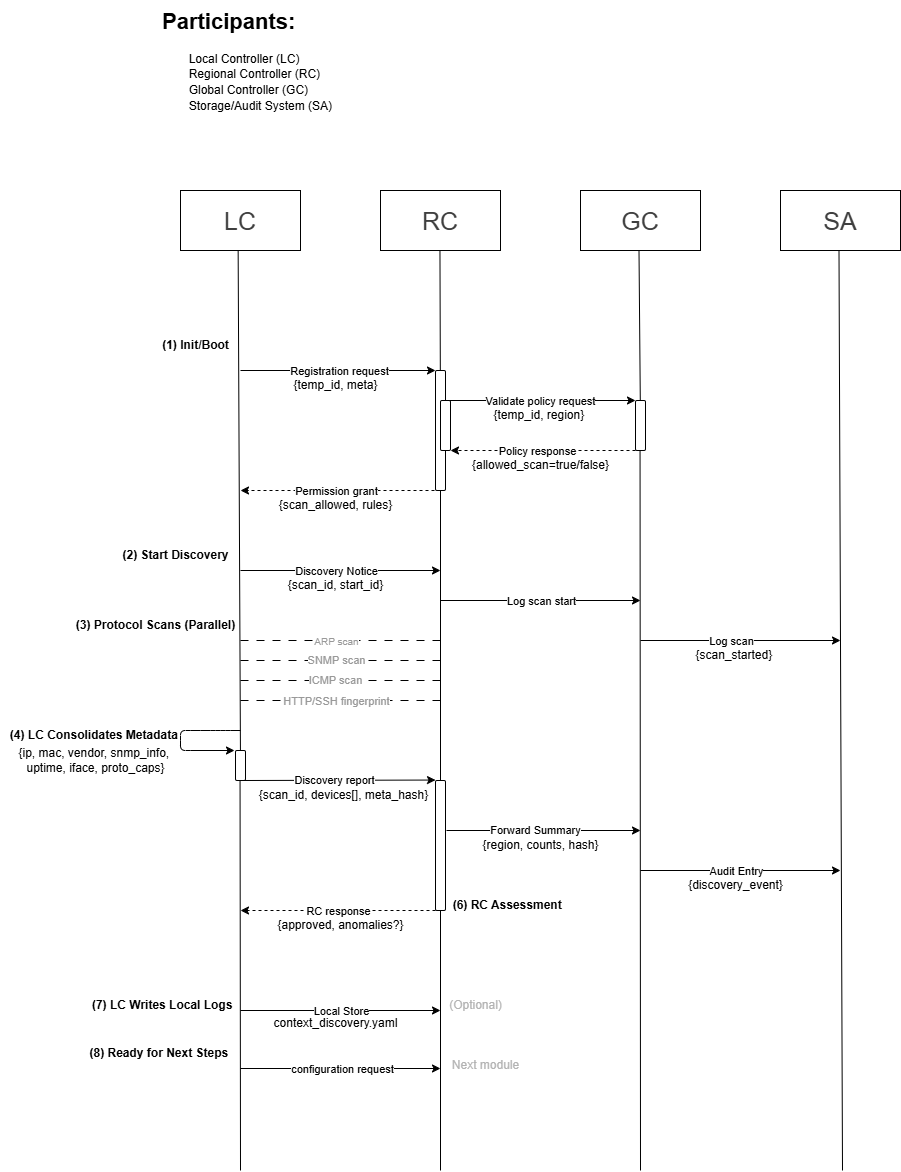

The diagram above was exported from draw.io. Its source (the exported page's mxGraphModel, read from the mxfile embedded in the PNG):
<mxGraphModel dx="1586" dy="651" grid="1" gridSize="10" guides="1" tooltips="1" connect="1" arrows="0" fold="1" page="1" pageScale="1" pageWidth="850" pageHeight="1100" math="0" shadow="0">
  <root>
    <mxCell id="0" />
    <mxCell id="1" parent="0" />
    <mxCell id="2" value="&lt;h1 style=&quot;margin-top: 0px;&quot;&gt;&lt;font style=&quot;font-size: 22px;&quot;&gt;Participants:&lt;/font&gt;&lt;/h1&gt;&lt;div style=&quot;line-height: 130%;&quot;&gt;&lt;span style=&quot;white-space: pre;&quot;&gt;&#09;&lt;/span&gt;Local Controller (LC)&lt;br&gt;&lt;/div&gt;&lt;div style=&quot;line-height: 130%;&quot;&gt;&lt;span style=&quot;white-space: pre;&quot;&gt;&#09;&lt;/span&gt;Regional Controller (RC)&lt;br&gt;&lt;/div&gt;&lt;div style=&quot;line-height: 130%;&quot;&gt;&lt;span style=&quot;white-space: pre;&quot;&gt;&#09;&lt;/span&gt;Global Controller (GC)&lt;br&gt;&lt;/div&gt;&lt;div style=&quot;line-height: 130%;&quot;&gt;&lt;span style=&quot;white-space: pre;&quot;&gt;&#09;&lt;/span&gt;Storage/Audit System (SA)&lt;br&gt;&lt;/div&gt;" style="text;html=1;whiteSpace=wrap;overflow=hidden;rounded=0;" parent="1" vertex="1">
      <mxGeometry x="20" y="70" width="220" height="120" as="geometry" />
    </mxCell>
    <mxCell id="9" value="" style="endArrow=none;html=1;entryX=0.455;entryY=0.939;entryDx=0;entryDy=0;entryPerimeter=0;" parent="1" source="49" edge="1">
      <mxGeometry width="50" height="50" relative="1" as="geometry">
        <mxPoint x="100" y="1040.6234146712663" as="sourcePoint" />
        <mxPoint x="97.64999999999999" y="319.99999999999994" as="targetPoint" />
      </mxGeometry>
    </mxCell>
    <mxCell id="10" value="" style="endArrow=none;html=1;entryX=0.491;entryY=0.996;entryDx=0;entryDy=0;entryPerimeter=0;" parent="1" source="47" edge="1">
      <mxGeometry width="50" height="50" relative="1" as="geometry">
        <mxPoint x="301.5" y="842" as="sourcePoint" />
        <mxPoint x="299.46000000000026" y="319.8399999999999" as="targetPoint" />
      </mxGeometry>
    </mxCell>
    <mxCell id="11" value="" style="endArrow=none;html=1;entryX=0.455;entryY=0.939;entryDx=0;entryDy=0;entryPerimeter=0;" parent="1" source="84" edge="1">
      <mxGeometry width="50" height="50" relative="1" as="geometry">
        <mxPoint x="501" y="1040" as="sourcePoint" />
        <mxPoint x="498.5" y="320" as="targetPoint" />
      </mxGeometry>
    </mxCell>
    <mxCell id="12" value="" style="endArrow=none;html=1;entryX=0.455;entryY=0.939;entryDx=0;entryDy=0;entryPerimeter=0;" parent="1" edge="1">
      <mxGeometry width="50" height="50" relative="1" as="geometry">
        <mxPoint x="702" y="1240" as="sourcePoint" />
        <mxPoint x="698.5" y="320" as="targetPoint" />
      </mxGeometry>
    </mxCell>
    <mxCell id="14" value="" style="endArrow=classic;html=1;entryX=0;entryY=0;entryDx=0;entryDy=0;" parent="1" target="47" edge="1">
      <mxGeometry width="50" height="50" relative="1" as="geometry">
        <mxPoint x="100" y="440" as="sourcePoint" />
        <mxPoint x="290" y="440" as="targetPoint" />
      </mxGeometry>
    </mxCell>
    <mxCell id="18" value="&lt;font style=&quot;color: rgb(0, 0, 0);&quot;&gt;Registration request&lt;/font&gt;" style="edgeLabel;html=1;align=center;verticalAlign=middle;resizable=0;points=[];" parent="14" vertex="1" connectable="0">
      <mxGeometry x="-0.2546" relative="1" as="geometry">
        <mxPoint x="25" as="offset" />
      </mxGeometry>
    </mxCell>
    <mxCell id="15" value="&lt;b&gt;(1) Init/Boot&lt;/b&gt;" style="text;html=1;align=center;verticalAlign=middle;resizable=0;points=[];autosize=1;strokeColor=none;fillColor=none;" parent="1" vertex="1">
      <mxGeometry x="10" y="400" width="90" height="30" as="geometry" />
    </mxCell>
    <mxCell id="19" value="{temp_id, meta}" style="text;html=1;align=center;verticalAlign=middle;resizable=0;points=[];autosize=1;strokeColor=none;fillColor=none;" parent="1" vertex="1">
      <mxGeometry x="140" y="440" width="110" height="30" as="geometry" />
    </mxCell>
    <mxCell id="20" value="" style="endArrow=classic;html=1;dashed=1;" parent="1" edge="1">
      <mxGeometry width="50" height="50" relative="1" as="geometry">
        <mxPoint x="300" y="560" as="sourcePoint" />
        <mxPoint x="100" y="560" as="targetPoint" />
      </mxGeometry>
    </mxCell>
    <mxCell id="21" value="&lt;font style=&quot;color: rgb(0, 0, 0);&quot;&gt;Permission grant&lt;/font&gt;" style="edgeLabel;html=1;align=center;verticalAlign=middle;resizable=0;points=[];" parent="20" vertex="1" connectable="0">
      <mxGeometry x="0.1256" relative="1" as="geometry">
        <mxPoint x="8" as="offset" />
      </mxGeometry>
    </mxCell>
    <mxCell id="22" value="{scan_allowed, rules}" style="text;html=1;align=center;verticalAlign=middle;resizable=0;points=[];autosize=1;strokeColor=none;fillColor=none;" parent="1" vertex="1">
      <mxGeometry x="125" y="560" width="140" height="30" as="geometry" />
    </mxCell>
    <mxCell id="25" value="&lt;b&gt;(2) Start Discovery&lt;/b&gt;" style="text;html=1;align=center;verticalAlign=middle;resizable=0;points=[];autosize=1;strokeColor=none;fillColor=none;" parent="1" vertex="1">
      <mxGeometry x="-30" y="610" width="130" height="30" as="geometry" />
    </mxCell>
    <mxCell id="26" value="" style="endArrow=classic;html=1;" parent="1" edge="1">
      <mxGeometry width="50" height="50" relative="1" as="geometry">
        <mxPoint x="100" y="640" as="sourcePoint" />
        <mxPoint x="300" y="640" as="targetPoint" />
      </mxGeometry>
    </mxCell>
    <mxCell id="27" value="&lt;font style=&quot;color: rgb(0, 0, 0);&quot;&gt;Discovery Notice&lt;/font&gt;" style="edgeLabel;html=1;align=center;verticalAlign=middle;resizable=0;points=[];" parent="26" vertex="1" connectable="0">
      <mxGeometry x="-0.1149" relative="1" as="geometry">
        <mxPoint x="6" as="offset" />
      </mxGeometry>
    </mxCell>
    <mxCell id="28" value="{scan_id, start_id}" style="text;html=1;align=center;verticalAlign=middle;resizable=0;points=[];autosize=1;strokeColor=none;fillColor=none;" parent="1" vertex="1">
      <mxGeometry x="135" y="640" width="120" height="30" as="geometry" />
    </mxCell>
    <mxCell id="36" value="&lt;b&gt;(3) Protocol Scans (Parallel)&lt;/b&gt;" style="text;html=1;align=center;verticalAlign=middle;resizable=0;points=[];autosize=1;strokeColor=none;fillColor=none;" parent="1" vertex="1">
      <mxGeometry x="-75" y="680" width="180" height="30" as="geometry" />
    </mxCell>
    <mxCell id="38" value="" style="endArrow=none;html=1;dashed=1;dashPattern=8 8;" parent="1" edge="1">
      <mxGeometry width="50" height="50" relative="1" as="geometry">
        <mxPoint x="100" y="710" as="sourcePoint" />
        <mxPoint x="300" y="710" as="targetPoint" />
      </mxGeometry>
    </mxCell>
    <mxCell id="42" value="&lt;font style=&quot;font-size: 10px; color: rgb(153, 153, 153);&quot;&gt;ARP scan&lt;/font&gt;" style="edgeLabel;html=1;align=center;verticalAlign=middle;resizable=0;points=[];" parent="38" vertex="1" connectable="0">
      <mxGeometry x="-0.1194" y="2" relative="1" as="geometry">
        <mxPoint x="7" y="2" as="offset" />
      </mxGeometry>
    </mxCell>
    <mxCell id="39" value="" style="endArrow=none;html=1;dashed=1;dashPattern=8 8;" parent="1" edge="1">
      <mxGeometry width="50" height="50" relative="1" as="geometry">
        <mxPoint x="100" y="730" as="sourcePoint" />
        <mxPoint x="300" y="730" as="targetPoint" />
      </mxGeometry>
    </mxCell>
    <mxCell id="43" value="&lt;font style=&quot;color: rgb(153, 153, 153);&quot;&gt;SNMP scan&lt;/font&gt;" style="edgeLabel;html=1;align=center;verticalAlign=middle;resizable=0;points=[];" parent="39" vertex="1" connectable="0">
      <mxGeometry x="-0.148" y="1" relative="1" as="geometry">
        <mxPoint x="10" as="offset" />
      </mxGeometry>
    </mxCell>
    <mxCell id="40" value="" style="endArrow=none;html=1;dashed=1;dashPattern=8 8;" parent="1" edge="1">
      <mxGeometry width="50" height="50" relative="1" as="geometry">
        <mxPoint x="100" y="750" as="sourcePoint" />
        <mxPoint x="300" y="750" as="targetPoint" />
      </mxGeometry>
    </mxCell>
    <mxCell id="44" value="&lt;font style=&quot;color: rgb(153, 153, 153);&quot;&gt;ICMP scan&lt;/font&gt;" style="edgeLabel;html=1;align=center;verticalAlign=middle;resizable=0;points=[];" parent="40" vertex="1" connectable="0">
      <mxGeometry x="-0.1651" y="1" relative="1" as="geometry">
        <mxPoint x="11" as="offset" />
      </mxGeometry>
    </mxCell>
    <mxCell id="41" value="" style="endArrow=none;html=1;dashed=1;dashPattern=8 8;" parent="1" edge="1">
      <mxGeometry width="50" height="50" relative="1" as="geometry">
        <mxPoint x="100" y="770" as="sourcePoint" />
        <mxPoint x="300" y="770" as="targetPoint" />
      </mxGeometry>
    </mxCell>
    <mxCell id="45" value="&lt;font style=&quot;color: rgb(153, 153, 153);&quot;&gt;HTTP/SSH fingerprint&lt;/font&gt;" style="edgeLabel;html=1;align=center;verticalAlign=middle;resizable=0;points=[];" parent="41" vertex="1" connectable="0">
      <mxGeometry x="-0.1724" relative="1" as="geometry">
        <mxPoint x="12" as="offset" />
      </mxGeometry>
    </mxCell>
    <mxCell id="48" value="" style="endArrow=none;html=1;entryX=0.5;entryY=1;entryDx=0;entryDy=0;" parent="1" source="58" target="47" edge="1">
      <mxGeometry width="50" height="50" relative="1" as="geometry">
        <mxPoint x="300" y="1040" as="sourcePoint" />
        <mxPoint x="298.5" y="320" as="targetPoint" />
      </mxGeometry>
    </mxCell>
    <mxCell id="47" value="" style="whiteSpace=wrap;html=1;rounded=1;" parent="1" vertex="1">
      <mxGeometry x="295" y="440" width="10" height="120" as="geometry" />
    </mxCell>
    <mxCell id="50" value="" style="endArrow=none;html=1;entryX=0.455;entryY=0.939;entryDx=0;entryDy=0;entryPerimeter=0;" parent="1" target="49" edge="1">
      <mxGeometry width="50" height="50" relative="1" as="geometry">
        <mxPoint x="100" y="1240" as="sourcePoint" />
        <mxPoint x="97.64999999999999" y="319.99999999999994" as="targetPoint" />
      </mxGeometry>
    </mxCell>
    <mxCell id="49" value="" style="whiteSpace=wrap;html=1;rounded=1;" parent="1" vertex="1">
      <mxGeometry x="95" y="820" width="10" height="30" as="geometry" />
    </mxCell>
    <mxCell id="52" value="" style="edgeStyle=none;orthogonalLoop=1;jettySize=auto;html=1;rounded=0;curved=1;flowAnimation=0;shadow=0;" parent="1" edge="1">
      <mxGeometry width="100" relative="1" as="geometry">
        <mxPoint x="100" y="800" as="sourcePoint" />
        <mxPoint x="94" y="820" as="targetPoint" />
        <Array as="points">
          <mxPoint x="90" y="800" />
          <mxPoint x="80" y="800" />
          <mxPoint x="70" y="800" />
          <mxPoint x="50" y="800" />
          <mxPoint x="40" y="800" />
          <mxPoint x="40" y="810" />
          <mxPoint x="40" y="820" />
          <mxPoint x="50" y="820" />
        </Array>
      </mxGeometry>
    </mxCell>
    <mxCell id="55" value="&lt;b&gt;(4) LC Consolidates Metadata&amp;nbsp;&lt;/b&gt;" style="text;html=1;align=center;verticalAlign=middle;resizable=0;points=[];autosize=1;strokeColor=none;fillColor=none;" parent="1" vertex="1">
      <mxGeometry x="-140" y="790" width="190" height="30" as="geometry" />
    </mxCell>
    <mxCell id="56" value="{ip, mac, vendor, snmp_info,&amp;nbsp;&lt;div&gt;uptime, iface, proto_caps}&lt;/div&gt;" style="text;html=1;align=center;verticalAlign=middle;resizable=0;points=[];autosize=1;strokeColor=none;fillColor=none;" parent="1" vertex="1">
      <mxGeometry x="-135" y="810" width="180" height="40" as="geometry" />
    </mxCell>
    <mxCell id="57" value="" style="endArrow=classic;html=1;entryX=0.987;entryY=-0.015;entryDx=0;entryDy=0;entryPerimeter=0;" parent="1" target="62" edge="1">
      <mxGeometry width="50" height="50" relative="1" as="geometry">
        <mxPoint x="102.5" y="850" as="sourcePoint" />
        <mxPoint x="262.5" y="850" as="targetPoint" />
      </mxGeometry>
    </mxCell>
    <mxCell id="61" value="Discovery report" style="edgeLabel;html=1;align=center;verticalAlign=middle;resizable=0;points=[];" parent="57" vertex="1" connectable="0">
      <mxGeometry x="-0.0525" relative="1" as="geometry">
        <mxPoint as="offset" />
      </mxGeometry>
    </mxCell>
    <mxCell id="59" value="" style="endArrow=none;html=1;entryX=0.5;entryY=1;entryDx=0;entryDy=0;" parent="1" target="58" edge="1">
      <mxGeometry width="50" height="50" relative="1" as="geometry">
        <mxPoint x="300" y="1240" as="sourcePoint" />
        <mxPoint x="300" y="560" as="targetPoint" />
      </mxGeometry>
    </mxCell>
    <mxCell id="58" value="" style="whiteSpace=wrap;html=1;rounded=1;" parent="1" vertex="1">
      <mxGeometry x="295" y="850" width="10" height="130" as="geometry" />
    </mxCell>
    <mxCell id="60" value="" style="endArrow=classic;html=1;entryX=0;entryY=0;entryDx=0;entryDy=0;dashed=1;" parent="1" edge="1">
      <mxGeometry width="50" height="50" relative="1" as="geometry">
        <mxPoint x="295" y="980" as="sourcePoint" />
        <mxPoint x="100" y="980" as="targetPoint" />
      </mxGeometry>
    </mxCell>
    <mxCell id="64" value="RC response" style="edgeLabel;html=1;align=center;verticalAlign=middle;resizable=0;points=[];" parent="60" vertex="1" connectable="0">
      <mxGeometry x="0.0051" relative="1" as="geometry">
        <mxPoint as="offset" />
      </mxGeometry>
    </mxCell>
    <mxCell id="62" value="{scan_id, devices[], meta_hash}" style="text;html=1;align=center;verticalAlign=middle;resizable=0;points=[];autosize=1;strokeColor=none;fillColor=none;" parent="1" vertex="1">
      <mxGeometry x="107.5" y="850" width="190" height="30" as="geometry" />
    </mxCell>
    <mxCell id="63" value="&lt;b&gt;(6) RC Assessment&amp;nbsp;&amp;nbsp;&lt;/b&gt;" style="text;html=1;align=center;verticalAlign=middle;resizable=0;points=[];autosize=1;strokeColor=none;fillColor=none;" parent="1" vertex="1">
      <mxGeometry x="300" y="960" width="140" height="30" as="geometry" />
    </mxCell>
    <mxCell id="65" value="{approved, anomalies?}" style="text;html=1;align=center;verticalAlign=middle;resizable=0;points=[];autosize=1;strokeColor=none;fillColor=none;" parent="1" vertex="1">
      <mxGeometry x="125" y="980" width="150" height="30" as="geometry" />
    </mxCell>
    <mxCell id="66" value="&lt;b&gt;(7) LC Writes Local Logs&amp;nbsp;&amp;nbsp;&lt;/b&gt;" style="text;html=1;align=center;verticalAlign=middle;resizable=0;points=[];autosize=1;strokeColor=none;fillColor=none;" parent="1" vertex="1">
      <mxGeometry x="-60" y="1060" width="170" height="30" as="geometry" />
    </mxCell>
    <mxCell id="67" value="" style="endArrow=classic;html=1;" parent="1" edge="1">
      <mxGeometry width="50" height="50" relative="1" as="geometry">
        <mxPoint x="100" y="1080" as="sourcePoint" />
        <mxPoint x="300" y="1080" as="targetPoint" />
      </mxGeometry>
    </mxCell>
    <mxCell id="74" value="Local Store" style="edgeLabel;html=1;align=center;verticalAlign=middle;resizable=0;points=[];" parent="67" vertex="1" connectable="0">
      <mxGeometry x="-0.061" relative="1" as="geometry">
        <mxPoint x="6" as="offset" />
      </mxGeometry>
    </mxCell>
    <mxCell id="73" value="" style="endArrow=classic;html=1;" parent="1" edge="1">
      <mxGeometry width="50" height="50" relative="1" as="geometry">
        <mxPoint x="100" y="1138" as="sourcePoint" />
        <mxPoint x="300" y="1138" as="targetPoint" />
      </mxGeometry>
    </mxCell>
    <mxCell id="77" value="configuration request" style="edgeLabel;html=1;align=center;verticalAlign=middle;resizable=0;points=[];" parent="73" vertex="1" connectable="0">
      <mxGeometry x="0.1365" y="-1" relative="1" as="geometry">
        <mxPoint x="-13" y="-1" as="offset" />
      </mxGeometry>
    </mxCell>
    <mxCell id="75" value="context_discovery.yaml" style="text;html=1;align=center;verticalAlign=middle;resizable=0;points=[];autosize=1;strokeColor=none;fillColor=none;" parent="1" vertex="1">
      <mxGeometry x="120" y="1078" width="150" height="30" as="geometry" />
    </mxCell>
    <mxCell id="76" value="&lt;b&gt;(8) Ready for Next Steps&amp;nbsp;&lt;/b&gt;" style="text;html=1;align=center;verticalAlign=middle;resizable=0;points=[];autosize=1;strokeColor=none;fillColor=none;" parent="1" vertex="1">
      <mxGeometry x="-65" y="1108" width="170" height="30" as="geometry" />
    </mxCell>
    <mxCell id="80" value="&lt;font style=&quot;color: rgb(179, 179, 179);&quot;&gt;(Optional)&lt;/font&gt;" style="text;html=1;align=center;verticalAlign=middle;resizable=0;points=[];autosize=1;strokeColor=none;fillColor=none;" parent="1" vertex="1">
      <mxGeometry x="295" y="1060" width="80" height="30" as="geometry" />
    </mxCell>
    <mxCell id="81" value="&lt;font style=&quot;color: rgb(179, 179, 179);&quot;&gt;Next module&lt;/font&gt;" style="text;html=1;align=center;verticalAlign=middle;resizable=0;points=[];autosize=1;strokeColor=none;fillColor=none;" parent="1" vertex="1">
      <mxGeometry x="300" y="1120" width="90" height="30" as="geometry" />
    </mxCell>
    <mxCell id="82" value="" style="endArrow=classic;html=1;exitX=1;exitY=0.25;exitDx=0;exitDy=0;entryX=0;entryY=0;entryDx=0;entryDy=0;" parent="1" source="47" target="84" edge="1">
      <mxGeometry width="50" height="50" relative="1" as="geometry">
        <mxPoint x="400" y="770" as="sourcePoint" />
        <mxPoint x="470" y="470" as="targetPoint" />
      </mxGeometry>
    </mxCell>
    <mxCell id="86" value="Validate policy request" style="edgeLabel;html=1;align=center;verticalAlign=middle;resizable=0;points=[];" parent="82" vertex="1" connectable="0">
      <mxGeometry x="-0.0374" relative="1" as="geometry">
        <mxPoint x="3" as="offset" />
      </mxGeometry>
    </mxCell>
    <mxCell id="83" value="" style="endArrow=classic;html=1;exitX=0;exitY=1;exitDx=0;exitDy=0;dashed=1;entryX=1;entryY=1;entryDx=0;entryDy=0;" parent="1" source="84" target="110" edge="1">
      <mxGeometry width="50" height="50" relative="1" as="geometry">
        <mxPoint x="470" y="520" as="sourcePoint" />
        <mxPoint x="305" y="520" as="targetPoint" />
      </mxGeometry>
    </mxCell>
    <mxCell id="88" value="Policy response" style="edgeLabel;html=1;align=center;verticalAlign=middle;resizable=0;points=[];" parent="83" vertex="1" connectable="0">
      <mxGeometry x="0.0725" relative="1" as="geometry">
        <mxPoint as="offset" />
      </mxGeometry>
    </mxCell>
    <mxCell id="85" value="" style="endArrow=none;html=1;entryX=0.455;entryY=0.939;entryDx=0;entryDy=0;entryPerimeter=0;" parent="1" target="84" edge="1">
      <mxGeometry width="50" height="50" relative="1" as="geometry">
        <mxPoint x="500" y="1240" as="sourcePoint" />
        <mxPoint x="498.5" y="320" as="targetPoint" />
      </mxGeometry>
    </mxCell>
    <mxCell id="84" value="" style="whiteSpace=wrap;html=1;rounded=1;" parent="1" vertex="1">
      <mxGeometry x="495" y="470" width="10" height="50" as="geometry" />
    </mxCell>
    <mxCell id="87" value="{temp_id, region}&amp;nbsp;" style="text;html=1;align=center;verticalAlign=middle;resizable=0;points=[];autosize=1;strokeColor=none;fillColor=none;" parent="1" vertex="1">
      <mxGeometry x="340" y="470" width="120" height="30" as="geometry" />
    </mxCell>
    <mxCell id="89" value="{allowed_scan=true/false}" style="text;html=1;align=center;verticalAlign=middle;resizable=0;points=[];autosize=1;strokeColor=none;fillColor=none;" parent="1" vertex="1">
      <mxGeometry x="320" y="520" width="160" height="30" as="geometry" />
    </mxCell>
    <mxCell id="90" value="" style="endArrow=classic;html=1;" parent="1" edge="1">
      <mxGeometry width="50" height="50" relative="1" as="geometry">
        <mxPoint x="300" y="670" as="sourcePoint" />
        <mxPoint x="500" y="670" as="targetPoint" />
      </mxGeometry>
    </mxCell>
    <mxCell id="91" value="Log scan start" style="edgeLabel;html=1;align=center;verticalAlign=middle;resizable=0;points=[];" parent="90" vertex="1" connectable="0">
      <mxGeometry x="-0.0891" relative="1" as="geometry">
        <mxPoint x="9" as="offset" />
      </mxGeometry>
    </mxCell>
    <mxCell id="92" value="" style="endArrow=classic;html=1;" parent="1" edge="1">
      <mxGeometry width="50" height="50" relative="1" as="geometry">
        <mxPoint x="306" y="900" as="sourcePoint" />
        <mxPoint x="500" y="900" as="targetPoint" />
      </mxGeometry>
    </mxCell>
    <mxCell id="93" value="Forward Summary" style="edgeLabel;html=1;align=center;verticalAlign=middle;resizable=0;points=[];" parent="92" vertex="1" connectable="0">
      <mxGeometry x="-0.0967" y="1" relative="1" as="geometry">
        <mxPoint as="offset" />
      </mxGeometry>
    </mxCell>
    <mxCell id="94" value="{region, counts, hash}" style="text;html=1;align=center;verticalAlign=middle;resizable=0;points=[];autosize=1;strokeColor=none;fillColor=none;" parent="1" vertex="1">
      <mxGeometry x="330" y="900" width="140" height="30" as="geometry" />
    </mxCell>
    <mxCell id="95" value="" style="edgeStyle=none;orthogonalLoop=1;jettySize=auto;html=1;" parent="1" edge="1">
      <mxGeometry width="100" relative="1" as="geometry">
        <mxPoint x="500" y="710" as="sourcePoint" />
        <mxPoint x="700" y="710" as="targetPoint" />
        <Array as="points" />
      </mxGeometry>
    </mxCell>
    <mxCell id="96" value="Log scan" style="edgeLabel;html=1;align=center;verticalAlign=middle;resizable=0;points=[];" parent="95" vertex="1" connectable="0">
      <mxGeometry x="-0.1034" relative="1" as="geometry">
        <mxPoint as="offset" />
      </mxGeometry>
    </mxCell>
    <mxCell id="97" value="&amp;nbsp;{scan_started}&amp;nbsp;&amp;nbsp;" style="text;html=1;align=center;verticalAlign=middle;resizable=0;points=[];autosize=1;strokeColor=none;fillColor=none;" parent="1" vertex="1">
      <mxGeometry x="540" y="710" width="110" height="30" as="geometry" />
    </mxCell>
    <mxCell id="99" value="" style="edgeStyle=none;orthogonalLoop=1;jettySize=auto;html=1;" parent="1" edge="1">
      <mxGeometry width="100" relative="1" as="geometry">
        <mxPoint x="500" y="940" as="sourcePoint" />
        <mxPoint x="700" y="940" as="targetPoint" />
        <Array as="points" />
      </mxGeometry>
    </mxCell>
    <mxCell id="100" value="Audit Entry" style="edgeLabel;html=1;align=center;verticalAlign=middle;resizable=0;points=[];" parent="99" vertex="1" connectable="0">
      <mxGeometry x="-0.0438" relative="1" as="geometry">
        <mxPoint x="-1" as="offset" />
      </mxGeometry>
    </mxCell>
    <mxCell id="101" value="{discovery_event}" style="text;html=1;align=center;verticalAlign=middle;resizable=0;points=[];autosize=1;strokeColor=none;fillColor=none;" parent="1" vertex="1">
      <mxGeometry x="535" y="940" width="120" height="30" as="geometry" />
    </mxCell>
    <mxCell id="106" value="&lt;span style=&quot;color: rgb(63, 63, 63); font-size: 25px; text-wrap-mode: nowrap;&quot;&gt;LC&lt;/span&gt;" style="rounded=0;whiteSpace=wrap;html=1;" parent="1" vertex="1">
      <mxGeometry x="40" y="260" width="120" height="60" as="geometry" />
    </mxCell>
    <mxCell id="107" value="&lt;span style=&quot;color: rgb(63, 63, 63); font-size: 25px; text-wrap-mode: nowrap;&quot;&gt;RC&lt;/span&gt;" style="rounded=0;whiteSpace=wrap;html=1;" parent="1" vertex="1">
      <mxGeometry x="240" y="260" width="120" height="60" as="geometry" />
    </mxCell>
    <mxCell id="108" value="&lt;span style=&quot;color: rgb(63, 63, 63); font-size: 25px; text-wrap-mode: nowrap;&quot;&gt;GC&lt;/span&gt;" style="rounded=0;whiteSpace=wrap;html=1;" parent="1" vertex="1">
      <mxGeometry x="440" y="260" width="120" height="60" as="geometry" />
    </mxCell>
    <mxCell id="109" value="&lt;span style=&quot;color: rgb(63, 63, 63); font-size: 25px; text-wrap-mode: nowrap;&quot;&gt;SA&lt;/span&gt;" style="rounded=0;whiteSpace=wrap;html=1;" parent="1" vertex="1">
      <mxGeometry x="640" y="260" width="120" height="60" as="geometry" />
    </mxCell>
    <mxCell id="110" value="" style="whiteSpace=wrap;html=1;rounded=1;" parent="1" vertex="1">
      <mxGeometry x="300" y="470" width="10" height="50" as="geometry" />
    </mxCell>
  </root>
</mxGraphModel>